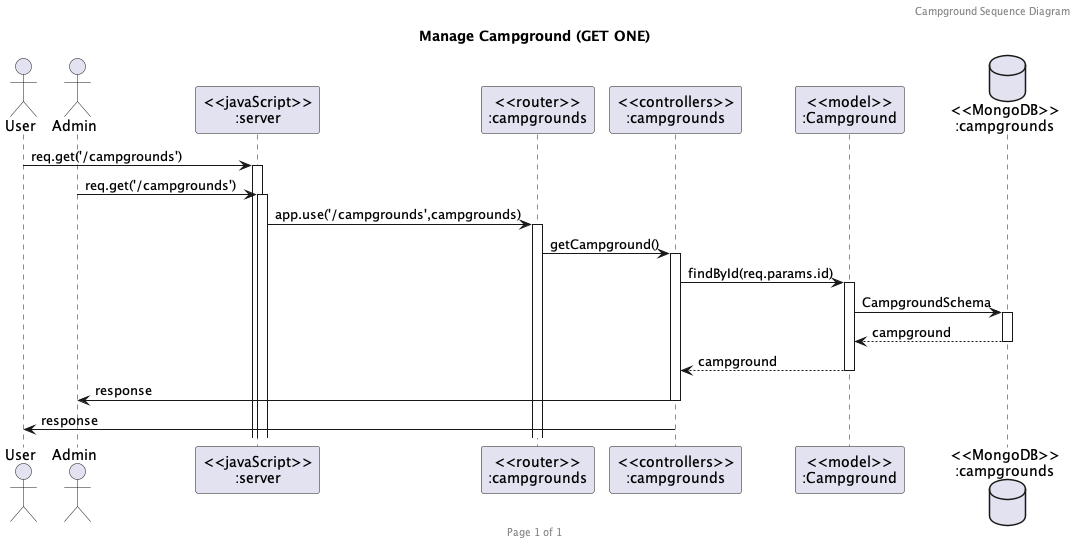

The diagram above was rendered by PlantUML. Its source (embedded in the PNG):
@startuml Manage Campground (GET ONE)

header Campground Sequence Diagram
footer Page %page% of %lastpage%
title "Manage Campground (GET ONE)"

actor "User" as user
actor "Admin" as admin
participant "<<javaScript>>\n:server" as server
participant "<<router>>\n:campgrounds" as routerCampgrounds
participant "<<controllers>>\n:campgrounds" as controllersCampgrounds
participant "<<model>>\n:Campground" as modelCampground
database "<<MongoDB>>\n:campgrounds" as CampgroundsDatabase

user->server ++:req.get('/campgrounds')
admin->server ++:req.get('/campgrounds')
server->routerCampgrounds ++:app.use('/campgrounds',campgrounds)
routerCampgrounds -> controllersCampgrounds ++:getCampground()
controllersCampgrounds->modelCampground ++:findById(req.params.id)
modelCampground ->CampgroundsDatabase ++:CampgroundSchema
CampgroundsDatabase --> modelCampground --:campground
controllersCampgrounds <-- modelCampground --:campground
controllersCampgrounds->admin --:response
controllersCampgrounds->user --:response

@enduml